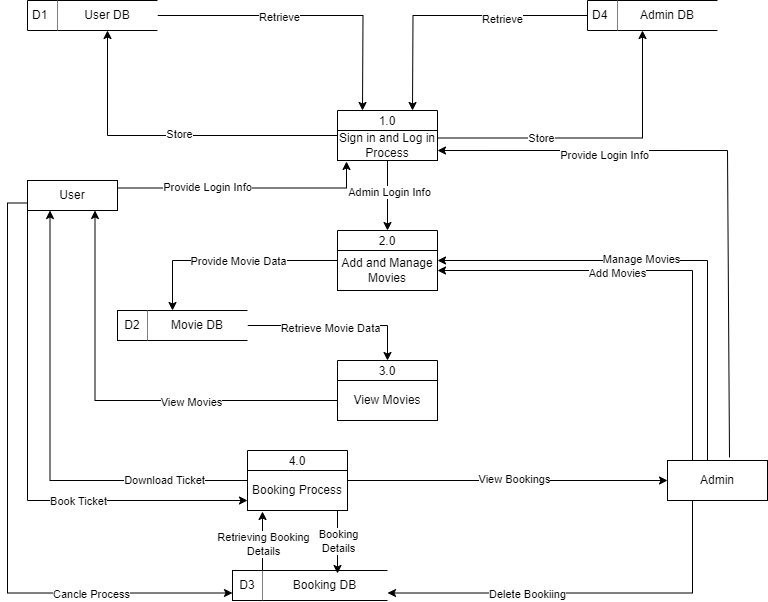

The diagram above was exported from draw.io. Its source (the exported page's mxGraphModel, read from the mxfile embedded in the PNG):
<mxGraphModel dx="880" dy="1602" grid="1" gridSize="10" guides="1" tooltips="1" connect="1" arrows="1" fold="1" page="1" pageScale="1" pageWidth="850" pageHeight="1100" math="0" shadow="0">
  <root>
    <mxCell id="0" />
    <mxCell id="1" parent="0" />
    <mxCell id="j3lKQn7kuglvhfMultFe-3" value="D1" style="html=1;dashed=0;whiteSpace=wrap;shape=mxgraph.dfd.dataStoreID;align=left;spacingLeft=3;points=[[0,0],[0.5,0],[1,0],[0,0.5],[1,0.5],[0,1],[0.5,1],[1,1]];" vertex="1" parent="1">
      <mxGeometry x="50" y="-140" width="100" height="30" as="geometry" />
    </mxCell>
    <mxCell id="j3lKQn7kuglvhfMultFe-12" style="edgeStyle=orthogonalEdgeStyle;rounded=0;orthogonalLoop=1;jettySize=auto;html=1;exitX=1;exitY=0.5;exitDx=0;exitDy=0;entryX=0.25;entryY=0;entryDx=0;entryDy=0;" edge="1" parent="1" source="j3lKQn7kuglvhfMultFe-5">
      <mxGeometry relative="1" as="geometry">
        <mxPoint x="385" y="-30" as="targetPoint" />
      </mxGeometry>
    </mxCell>
    <mxCell id="j3lKQn7kuglvhfMultFe-14" value="Retrieve" style="edgeLabel;html=1;align=center;verticalAlign=middle;resizable=0;points=[];" vertex="1" connectable="0" parent="j3lKQn7kuglvhfMultFe-12">
      <mxGeometry x="-0.1933" y="-1" relative="1" as="geometry">
        <mxPoint as="offset" />
      </mxGeometry>
    </mxCell>
    <mxCell id="j3lKQn7kuglvhfMultFe-5" value="User DB" style="html=1;dashed=0;whiteSpace=wrap;shape=partialRectangle;right=0;left=0;" vertex="1" parent="1">
      <mxGeometry x="80" y="-140" width="100" height="30" as="geometry" />
    </mxCell>
    <mxCell id="j3lKQn7kuglvhfMultFe-16" style="edgeStyle=orthogonalEdgeStyle;rounded=0;orthogonalLoop=1;jettySize=auto;html=1;exitX=0;exitY=0.5;exitDx=0;exitDy=0;entryX=0.75;entryY=0;entryDx=0;entryDy=0;" edge="1" parent="1" source="j3lKQn7kuglvhfMultFe-9">
      <mxGeometry relative="1" as="geometry">
        <mxPoint x="435" y="-30" as="targetPoint" />
      </mxGeometry>
    </mxCell>
    <mxCell id="j3lKQn7kuglvhfMultFe-17" value="Retrieve" style="edgeLabel;html=1;align=center;verticalAlign=middle;resizable=0;points=[];" vertex="1" connectable="0" parent="j3lKQn7kuglvhfMultFe-16">
      <mxGeometry x="-0.363" y="3" relative="1" as="geometry">
        <mxPoint as="offset" />
      </mxGeometry>
    </mxCell>
    <mxCell id="j3lKQn7kuglvhfMultFe-9" value="D4" style="html=1;dashed=0;whiteSpace=wrap;shape=mxgraph.dfd.dataStoreID;align=left;spacingLeft=3;points=[[0,0],[0.5,0],[1,0],[0,0.5],[1,0.5],[0,1],[0.5,1],[1,1]];" vertex="1" parent="1">
      <mxGeometry x="610" y="-140" width="100" height="30" as="geometry" />
    </mxCell>
    <mxCell id="j3lKQn7kuglvhfMultFe-10" value="Admin DB" style="html=1;dashed=0;whiteSpace=wrap;shape=partialRectangle;right=0;left=0;" vertex="1" parent="1">
      <mxGeometry x="640" y="-140" width="100" height="30" as="geometry" />
    </mxCell>
    <mxCell id="j3lKQn7kuglvhfMultFe-24" style="edgeStyle=orthogonalEdgeStyle;rounded=0;orthogonalLoop=1;jettySize=auto;html=1;exitX=0;exitY=0.5;exitDx=0;exitDy=0;entryX=0.5;entryY=1;entryDx=0;entryDy=0;" edge="1" parent="1" source="j3lKQn7kuglvhfMultFe-18" target="j3lKQn7kuglvhfMultFe-5">
      <mxGeometry relative="1" as="geometry" />
    </mxCell>
    <mxCell id="j3lKQn7kuglvhfMultFe-25" value="Store" style="edgeLabel;html=1;align=center;verticalAlign=middle;resizable=0;points=[];" vertex="1" connectable="0" parent="j3lKQn7kuglvhfMultFe-24">
      <mxGeometry x="-0.0507" y="-2" relative="1" as="geometry">
        <mxPoint as="offset" />
      </mxGeometry>
    </mxCell>
    <mxCell id="j3lKQn7kuglvhfMultFe-18" value="1.0" style="swimlane;fontStyle=0;childLayout=stackLayout;horizontal=1;startSize=20;fillColor=#ffffff;horizontalStack=0;resizeParent=1;resizeParentMax=0;resizeLast=0;collapsible=0;marginBottom=0;swimlaneFillColor=#ffffff;" vertex="1" parent="1">
      <mxGeometry x="360" y="-30" width="100" height="50" as="geometry" />
    </mxCell>
    <mxCell id="j3lKQn7kuglvhfMultFe-19" value="Sign in and Log in Process" style="html=1;dashed=0;whiteSpace=wrap;" vertex="1" parent="j3lKQn7kuglvhfMultFe-18">
      <mxGeometry y="20" width="100" height="30" as="geometry" />
    </mxCell>
    <mxCell id="j3lKQn7kuglvhfMultFe-22" style="edgeStyle=orthogonalEdgeStyle;rounded=0;orthogonalLoop=1;jettySize=auto;html=1;exitX=1;exitY=0.25;exitDx=0;exitDy=0;entryX=0.25;entryY=1;entryDx=0;entryDy=0;" edge="1" parent="1" source="j3lKQn7kuglvhfMultFe-19" target="j3lKQn7kuglvhfMultFe-10">
      <mxGeometry relative="1" as="geometry" />
    </mxCell>
    <mxCell id="j3lKQn7kuglvhfMultFe-23" value="Store" style="edgeLabel;html=1;align=center;verticalAlign=middle;resizable=0;points=[];" vertex="1" connectable="0" parent="j3lKQn7kuglvhfMultFe-22">
      <mxGeometry x="-0.3408" y="1" relative="1" as="geometry">
        <mxPoint y="1" as="offset" />
      </mxGeometry>
    </mxCell>
    <mxCell id="j3lKQn7kuglvhfMultFe-27" style="edgeStyle=orthogonalEdgeStyle;rounded=0;orthogonalLoop=1;jettySize=auto;html=1;exitX=1;exitY=0.25;exitDx=0;exitDy=0;entryX=0.09;entryY=1.033;entryDx=0;entryDy=0;entryPerimeter=0;" edge="1" parent="1" source="j3lKQn7kuglvhfMultFe-26" target="j3lKQn7kuglvhfMultFe-19">
      <mxGeometry relative="1" as="geometry">
        <mxPoint x="370" y="30" as="targetPoint" />
      </mxGeometry>
    </mxCell>
    <mxCell id="j3lKQn7kuglvhfMultFe-28" value="Provide Login Info" style="edgeLabel;html=1;align=center;verticalAlign=middle;resizable=0;points=[];" vertex="1" connectable="0" parent="j3lKQn7kuglvhfMultFe-27">
      <mxGeometry x="-0.3034" y="2" relative="1" as="geometry">
        <mxPoint y="1" as="offset" />
      </mxGeometry>
    </mxCell>
    <mxCell id="j3lKQn7kuglvhfMultFe-59" style="edgeStyle=orthogonalEdgeStyle;rounded=0;orthogonalLoop=1;jettySize=auto;html=1;exitX=0;exitY=1;exitDx=0;exitDy=0;entryX=0;entryY=0.75;entryDx=0;entryDy=0;" edge="1" parent="1" source="j3lKQn7kuglvhfMultFe-26" target="j3lKQn7kuglvhfMultFe-55">
      <mxGeometry relative="1" as="geometry" />
    </mxCell>
    <mxCell id="j3lKQn7kuglvhfMultFe-60" value="Book Ticket" style="edgeLabel;html=1;align=center;verticalAlign=middle;resizable=0;points=[];" vertex="1" connectable="0" parent="j3lKQn7kuglvhfMultFe-59">
      <mxGeometry x="0.3333" relative="1" as="geometry">
        <mxPoint as="offset" />
      </mxGeometry>
    </mxCell>
    <mxCell id="j3lKQn7kuglvhfMultFe-78" style="edgeStyle=orthogonalEdgeStyle;rounded=0;orthogonalLoop=1;jettySize=auto;html=1;exitX=0;exitY=0.75;exitDx=0;exitDy=0;entryX=0;entryY=0.75;entryDx=0;entryDy=0;" edge="1" parent="1" source="j3lKQn7kuglvhfMultFe-26" target="j3lKQn7kuglvhfMultFe-63">
      <mxGeometry relative="1" as="geometry" />
    </mxCell>
    <mxCell id="j3lKQn7kuglvhfMultFe-79" value="Cancle Process" style="edgeLabel;html=1;align=center;verticalAlign=middle;resizable=0;points=[];" vertex="1" connectable="0" parent="j3lKQn7kuglvhfMultFe-78">
      <mxGeometry x="0.5528" relative="1" as="geometry">
        <mxPoint y="1" as="offset" />
      </mxGeometry>
    </mxCell>
    <mxCell id="j3lKQn7kuglvhfMultFe-26" value="User" style="html=1;dashed=0;whiteSpace=wrap;" vertex="1" parent="1">
      <mxGeometry x="50" y="40" width="90" height="30" as="geometry" />
    </mxCell>
    <mxCell id="j3lKQn7kuglvhfMultFe-29" value="2.0" style="swimlane;fontStyle=0;childLayout=stackLayout;horizontal=1;startSize=20;fillColor=#ffffff;horizontalStack=0;resizeParent=1;resizeParentMax=0;resizeLast=0;collapsible=0;marginBottom=0;swimlaneFillColor=#ffffff;" vertex="1" parent="1">
      <mxGeometry x="360" y="90" width="100" height="60" as="geometry" />
    </mxCell>
    <mxCell id="j3lKQn7kuglvhfMultFe-30" value="Add and Manage Movies" style="html=1;dashed=0;whiteSpace=wrap;" vertex="1" parent="j3lKQn7kuglvhfMultFe-29">
      <mxGeometry y="20" width="100" height="40" as="geometry" />
    </mxCell>
    <mxCell id="j3lKQn7kuglvhfMultFe-31" style="edgeStyle=orthogonalEdgeStyle;rounded=0;orthogonalLoop=1;jettySize=auto;html=1;exitX=0.5;exitY=1;exitDx=0;exitDy=0;entryX=0.5;entryY=0;entryDx=0;entryDy=0;" edge="1" parent="1" source="j3lKQn7kuglvhfMultFe-19" target="j3lKQn7kuglvhfMultFe-29">
      <mxGeometry relative="1" as="geometry" />
    </mxCell>
    <mxCell id="j3lKQn7kuglvhfMultFe-39" value="Admin Login Info" style="edgeLabel;html=1;align=center;verticalAlign=middle;resizable=0;points=[];" vertex="1" connectable="0" parent="j3lKQn7kuglvhfMultFe-31">
      <mxGeometry x="-0.1143" y="1" relative="1" as="geometry">
        <mxPoint as="offset" />
      </mxGeometry>
    </mxCell>
    <mxCell id="j3lKQn7kuglvhfMultFe-34" style="edgeStyle=orthogonalEdgeStyle;rounded=0;orthogonalLoop=1;jettySize=auto;html=1;exitX=0.75;exitY=0;exitDx=0;exitDy=0;entryX=1;entryY=0.25;entryDx=0;entryDy=0;" edge="1" parent="1" source="j3lKQn7kuglvhfMultFe-32" target="j3lKQn7kuglvhfMultFe-30">
      <mxGeometry relative="1" as="geometry">
        <Array as="points">
          <mxPoint x="730" y="320" />
          <mxPoint x="730" y="120" />
        </Array>
      </mxGeometry>
    </mxCell>
    <mxCell id="j3lKQn7kuglvhfMultFe-35" value="Manage Movies" style="edgeLabel;html=1;align=center;verticalAlign=middle;resizable=0;points=[];" vertex="1" connectable="0" parent="j3lKQn7kuglvhfMultFe-34">
      <mxGeometry x="0.1949" y="-2" relative="1" as="geometry">
        <mxPoint as="offset" />
      </mxGeometry>
    </mxCell>
    <mxCell id="j3lKQn7kuglvhfMultFe-37" style="edgeStyle=orthogonalEdgeStyle;rounded=0;orthogonalLoop=1;jettySize=auto;html=1;exitX=0.25;exitY=0;exitDx=0;exitDy=0;entryX=1;entryY=0.5;entryDx=0;entryDy=0;" edge="1" parent="1" source="j3lKQn7kuglvhfMultFe-32" target="j3lKQn7kuglvhfMultFe-30">
      <mxGeometry relative="1" as="geometry" />
    </mxCell>
    <mxCell id="j3lKQn7kuglvhfMultFe-38" value="Add Movies" style="edgeLabel;html=1;align=center;verticalAlign=middle;resizable=0;points=[];" vertex="1" connectable="0" parent="j3lKQn7kuglvhfMultFe-37">
      <mxGeometry x="0.194" y="2" relative="1" as="geometry">
        <mxPoint as="offset" />
      </mxGeometry>
    </mxCell>
    <mxCell id="j3lKQn7kuglvhfMultFe-75" style="edgeStyle=orthogonalEdgeStyle;rounded=0;orthogonalLoop=1;jettySize=auto;html=1;exitX=0.25;exitY=1;exitDx=0;exitDy=0;entryX=1;entryY=0.75;entryDx=0;entryDy=0;" edge="1" parent="1" source="j3lKQn7kuglvhfMultFe-32" target="j3lKQn7kuglvhfMultFe-64">
      <mxGeometry relative="1" as="geometry" />
    </mxCell>
    <mxCell id="j3lKQn7kuglvhfMultFe-76" value="Delete Bookiing" style="edgeLabel;html=1;align=center;verticalAlign=middle;resizable=0;points=[];" vertex="1" connectable="0" parent="j3lKQn7kuglvhfMultFe-75">
      <mxGeometry x="0.3006" y="1" relative="1" as="geometry">
        <mxPoint as="offset" />
      </mxGeometry>
    </mxCell>
    <mxCell id="j3lKQn7kuglvhfMultFe-32" value="Admin" style="html=1;dashed=0;whiteSpace=wrap;" vertex="1" parent="1">
      <mxGeometry x="690" y="320" width="100" height="40" as="geometry" />
    </mxCell>
    <mxCell id="j3lKQn7kuglvhfMultFe-41" value="" style="endArrow=classic;html=1;rounded=0;entryX=1;entryY=0.667;entryDx=0;entryDy=0;entryPerimeter=0;exitX=0.62;exitY=-0.075;exitDx=0;exitDy=0;exitPerimeter=0;" edge="1" parent="1" source="j3lKQn7kuglvhfMultFe-32" target="j3lKQn7kuglvhfMultFe-19">
      <mxGeometry width="50" height="50" relative="1" as="geometry">
        <mxPoint x="760" y="220" as="sourcePoint" />
        <mxPoint x="750" y="10" as="targetPoint" />
        <Array as="points">
          <mxPoint x="750" y="10" />
        </Array>
      </mxGeometry>
    </mxCell>
    <mxCell id="j3lKQn7kuglvhfMultFe-42" value="Provide Login Info" style="edgeLabel;html=1;align=center;verticalAlign=middle;resizable=0;points=[];" vertex="1" connectable="0" parent="j3lKQn7kuglvhfMultFe-41">
      <mxGeometry x="0.4441" y="4" relative="1" as="geometry">
        <mxPoint as="offset" />
      </mxGeometry>
    </mxCell>
    <mxCell id="j3lKQn7kuglvhfMultFe-43" value="D2" style="html=1;dashed=0;whiteSpace=wrap;" vertex="1" parent="1">
      <mxGeometry x="140" y="170" width="30" height="30" as="geometry" />
    </mxCell>
    <mxCell id="j3lKQn7kuglvhfMultFe-52" style="edgeStyle=orthogonalEdgeStyle;rounded=0;orthogonalLoop=1;jettySize=auto;html=1;exitX=1;exitY=0.5;exitDx=0;exitDy=0;entryX=0.5;entryY=0;entryDx=0;entryDy=0;" edge="1" parent="1" source="j3lKQn7kuglvhfMultFe-44" target="j3lKQn7kuglvhfMultFe-48">
      <mxGeometry relative="1" as="geometry" />
    </mxCell>
    <mxCell id="j3lKQn7kuglvhfMultFe-53" value="Retrieve Movie Data" style="edgeLabel;html=1;align=center;verticalAlign=middle;resizable=0;points=[];" vertex="1" connectable="0" parent="j3lKQn7kuglvhfMultFe-52">
      <mxGeometry x="-0.0629" y="-2" relative="1" as="geometry">
        <mxPoint as="offset" />
      </mxGeometry>
    </mxCell>
    <mxCell id="j3lKQn7kuglvhfMultFe-44" value="Movie DB" style="html=1;dashed=0;whiteSpace=wrap;shape=partialRectangle;right=0;left=0;" vertex="1" parent="1">
      <mxGeometry x="170" y="170" width="100" height="30" as="geometry" />
    </mxCell>
    <mxCell id="j3lKQn7kuglvhfMultFe-46" style="edgeStyle=orthogonalEdgeStyle;rounded=0;orthogonalLoop=1;jettySize=auto;html=1;exitX=0;exitY=0.25;exitDx=0;exitDy=0;entryX=0.25;entryY=0;entryDx=0;entryDy=0;" edge="1" parent="1" source="j3lKQn7kuglvhfMultFe-30" target="j3lKQn7kuglvhfMultFe-44">
      <mxGeometry relative="1" as="geometry" />
    </mxCell>
    <mxCell id="j3lKQn7kuglvhfMultFe-47" value="Provide Movie Data" style="edgeLabel;html=1;align=center;verticalAlign=middle;resizable=0;points=[];" vertex="1" connectable="0" parent="j3lKQn7kuglvhfMultFe-46">
      <mxGeometry x="-0.0698" relative="1" as="geometry">
        <mxPoint as="offset" />
      </mxGeometry>
    </mxCell>
    <mxCell id="j3lKQn7kuglvhfMultFe-48" value="3.0" style="swimlane;fontStyle=0;childLayout=stackLayout;horizontal=1;startSize=20;fillColor=#ffffff;horizontalStack=0;resizeParent=1;resizeParentMax=0;resizeLast=0;collapsible=0;marginBottom=0;swimlaneFillColor=#ffffff;" vertex="1" parent="1">
      <mxGeometry x="360" y="220" width="100" height="60" as="geometry" />
    </mxCell>
    <mxCell id="j3lKQn7kuglvhfMultFe-49" value="View Movies" style="html=1;dashed=0;whiteSpace=wrap;" vertex="1" parent="j3lKQn7kuglvhfMultFe-48">
      <mxGeometry y="20" width="100" height="40" as="geometry" />
    </mxCell>
    <mxCell id="j3lKQn7kuglvhfMultFe-50" style="edgeStyle=orthogonalEdgeStyle;rounded=0;orthogonalLoop=1;jettySize=auto;html=1;exitX=0;exitY=0.5;exitDx=0;exitDy=0;entryX=0.75;entryY=1;entryDx=0;entryDy=0;" edge="1" parent="1" source="j3lKQn7kuglvhfMultFe-49" target="j3lKQn7kuglvhfMultFe-26">
      <mxGeometry relative="1" as="geometry" />
    </mxCell>
    <mxCell id="j3lKQn7kuglvhfMultFe-51" value="View Movies" style="edgeLabel;html=1;align=center;verticalAlign=middle;resizable=0;points=[];" vertex="1" connectable="0" parent="j3lKQn7kuglvhfMultFe-50">
      <mxGeometry x="-0.3202" y="1" relative="1" as="geometry">
        <mxPoint as="offset" />
      </mxGeometry>
    </mxCell>
    <mxCell id="j3lKQn7kuglvhfMultFe-54" value="4.0" style="swimlane;fontStyle=0;childLayout=stackLayout;horizontal=1;startSize=20;fillColor=#ffffff;horizontalStack=0;resizeParent=1;resizeParentMax=0;resizeLast=0;collapsible=0;marginBottom=0;swimlaneFillColor=#ffffff;" vertex="1" parent="1">
      <mxGeometry x="270" y="310" width="100" height="60" as="geometry" />
    </mxCell>
    <mxCell id="j3lKQn7kuglvhfMultFe-55" value="Booking Process" style="html=1;dashed=0;whiteSpace=wrap;" vertex="1" parent="j3lKQn7kuglvhfMultFe-54">
      <mxGeometry y="20" width="100" height="40" as="geometry" />
    </mxCell>
    <mxCell id="j3lKQn7kuglvhfMultFe-56" style="edgeStyle=orthogonalEdgeStyle;rounded=0;orthogonalLoop=1;jettySize=auto;html=1;exitX=0;exitY=0.25;exitDx=0;exitDy=0;entryX=0.25;entryY=1;entryDx=0;entryDy=0;" edge="1" parent="1" source="j3lKQn7kuglvhfMultFe-55" target="j3lKQn7kuglvhfMultFe-26">
      <mxGeometry relative="1" as="geometry" />
    </mxCell>
    <mxCell id="j3lKQn7kuglvhfMultFe-57" value="Download Ticket" style="edgeLabel;html=1;align=center;verticalAlign=middle;resizable=0;points=[];" vertex="1" connectable="0" parent="j3lKQn7kuglvhfMultFe-56">
      <mxGeometry x="-0.642" y="4" relative="1" as="geometry">
        <mxPoint y="-5" as="offset" />
      </mxGeometry>
    </mxCell>
    <mxCell id="j3lKQn7kuglvhfMultFe-61" style="edgeStyle=orthogonalEdgeStyle;rounded=0;orthogonalLoop=1;jettySize=auto;html=1;exitX=1;exitY=0.25;exitDx=0;exitDy=0;entryX=0;entryY=0.5;entryDx=0;entryDy=0;" edge="1" parent="1" source="j3lKQn7kuglvhfMultFe-55" target="j3lKQn7kuglvhfMultFe-32">
      <mxGeometry relative="1" as="geometry" />
    </mxCell>
    <mxCell id="j3lKQn7kuglvhfMultFe-62" value="View Bookings" style="edgeLabel;html=1;align=center;verticalAlign=middle;resizable=0;points=[];" vertex="1" connectable="0" parent="j3lKQn7kuglvhfMultFe-61">
      <mxGeometry x="0.0375" y="-2" relative="1" as="geometry">
        <mxPoint y="-4" as="offset" />
      </mxGeometry>
    </mxCell>
    <mxCell id="j3lKQn7kuglvhfMultFe-63" value="D3" style="html=1;dashed=0;whiteSpace=wrap;" vertex="1" parent="1">
      <mxGeometry x="255" y="430" width="30" height="30" as="geometry" />
    </mxCell>
    <mxCell id="j3lKQn7kuglvhfMultFe-64" value="Booking DB" style="html=1;dashed=0;whiteSpace=wrap;shape=partialRectangle;right=0;left=0;" vertex="1" parent="1">
      <mxGeometry x="285" y="430" width="125" height="30" as="geometry" />
    </mxCell>
    <mxCell id="j3lKQn7kuglvhfMultFe-70" style="edgeStyle=orthogonalEdgeStyle;rounded=0;orthogonalLoop=1;jettySize=auto;html=1;exitX=0;exitY=0;exitDx=0;exitDy=0;entryX=0.15;entryY=1.025;entryDx=0;entryDy=0;entryPerimeter=0;" edge="1" parent="1" source="j3lKQn7kuglvhfMultFe-64" target="j3lKQn7kuglvhfMultFe-55">
      <mxGeometry relative="1" as="geometry" />
    </mxCell>
    <mxCell id="j3lKQn7kuglvhfMultFe-71" value="Retrieving Booking&lt;br&gt;Details" style="edgeLabel;html=1;align=center;verticalAlign=middle;resizable=0;points=[];" vertex="1" connectable="0" parent="j3lKQn7kuglvhfMultFe-70">
      <mxGeometry x="-0.0847" relative="1" as="geometry">
        <mxPoint as="offset" />
      </mxGeometry>
    </mxCell>
    <mxCell id="j3lKQn7kuglvhfMultFe-72" style="edgeStyle=orthogonalEdgeStyle;rounded=0;orthogonalLoop=1;jettySize=auto;html=1;exitX=0.75;exitY=1;exitDx=0;exitDy=0;entryX=0.6;entryY=0.1;entryDx=0;entryDy=0;entryPerimeter=0;" edge="1" parent="1" source="j3lKQn7kuglvhfMultFe-55" target="j3lKQn7kuglvhfMultFe-64">
      <mxGeometry relative="1" as="geometry">
        <Array as="points">
          <mxPoint x="360" y="370" />
        </Array>
      </mxGeometry>
    </mxCell>
    <mxCell id="j3lKQn7kuglvhfMultFe-73" value="Booking&lt;br&gt;Details" style="edgeLabel;html=1;align=center;verticalAlign=middle;resizable=0;points=[];" vertex="1" connectable="0" parent="j3lKQn7kuglvhfMultFe-72">
      <mxGeometry x="-0.1429" relative="1" as="geometry">
        <mxPoint y="12" as="offset" />
      </mxGeometry>
    </mxCell>
  </root>
</mxGraphModel>